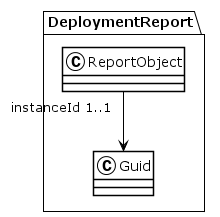

The diagram above was rendered by PlantUML. Its source (embedded in the PNG):
@startuml
!theme plain
package DeploymentReport {
class ReportObject {
}
ReportObject "instanceId 1..1" --> Guid
class Guid {
}
}
@enduml